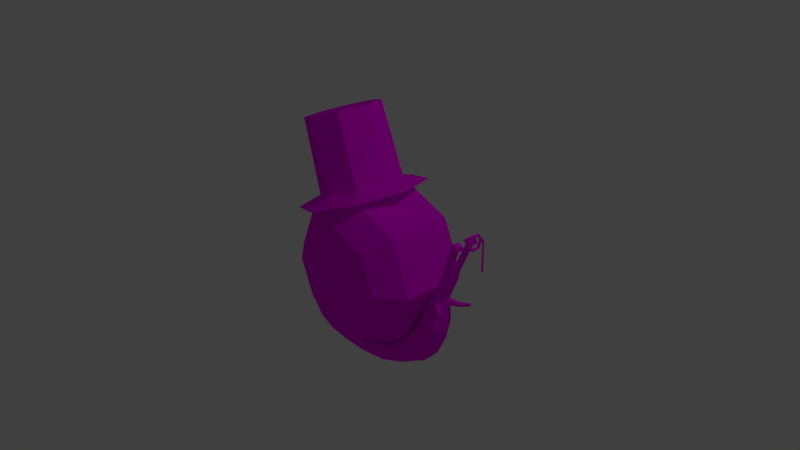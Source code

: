 # Source: fancySnail.blend  (saved by Blender 2.79.0; exported with 4.5.12 LTS)
import bpy
from mathutils import Matrix  # noqa: F401  (used for matrix-valued properties, if any)

bpy.ops.wm.read_factory_settings(use_empty=True)
scene = bpy.context.scene
scene.name = 'Scene'

# ---- collections
col_collection_1 = bpy.data.collections.new('Collection 1'); scene.collection.children.link(col_collection_1)

# ---- images (referenced by path relative to the original .blend; pixels are not part of the script)
import os
ASSET_DIR = os.environ.get("B2B_ASSET_DIR", "")  # directory of the original .blend (textures are referenced by path, not embedded)
HERE = os.path.dirname(os.path.abspath(__file__))  # packed textures are extracted next to this script under _unpacked/

def load_image(name, relpath, width, height, colorspace="sRGB"):
    """Load a texture the original file referenced (path relative to the .blend, or extracted next to this script)."""
    p = next((c for c in (os.path.join(HERE, relpath), os.path.join(ASSET_DIR, relpath)) if relpath and os.path.exists(c)), "")
    if p:
        img = bpy.data.images.load(p, check_existing=True)
        img.name = name
    else:  # same state as the original file: an image datablock whose file is absent (Cycles renders it pink)
        img = bpy.data.images.new(name, width, height)
        img.source = "FILE"
        img.filepath = "//" + (relpath or name)
    img.colorspace_settings.name = colorspace
    return img
img_fancysnailtexture = load_image('FancySnailTexture', 'FancySnailTexture.png', 1024, 1024, 'sRGB')

# ---- materials (node trees are filled in below, after node groups)
mat_material_005 = bpy.data.materials.new('Material.005')
mat_material_005.alpha_threshold = 0.0
mat_material_005.roughness = 0.5

# ---- material node trees
mat_material_005.use_nodes = True; mat_material_005.node_tree.nodes.clear()
_N = mat_material_005.node_tree.nodes; _L = mat_material_005.node_tree.links
n0 = _N.new('ShaderNodeOutputMaterial'); n0.name = 'Material Output'; n0.location = (300, 300)
n1 = _N.new('ShaderNodeBsdfDiffuse'); n1.name = 'Diffuse BSDF'; n1.location = (10, 300)
n2 = _N.new('ShaderNodeTexImage'); n2.name = 'Image Texture'; n2.location = (-177, 295)
n2.width = 140
n2.image = img_fancysnailtexture
_L.new(n1.outputs[0], n0.inputs[0])
_L.new(n2.outputs[0], n1.inputs[0])
n0.is_active_output = True

# ---- world
world_world = bpy.data.worlds.new('World'); scene.world = world_world
world_world.color = (0.05088, 0.05088, 0.05088)
world_world.use_sun_shadow = False
world_world.sun_shadow_jitter_overblur = 0.0
world_world.cycles.sampling_method = 'MANUAL'

# ---- cameras
cam_camera = bpy.data.cameras.new('Camera')
cam_camera.clip_end = 100.0
cam_camera.lens = 35.0
cam_camera.sensor_width = 32.0
cam_camera.sensor_height = 18.0
cam_camera.ortho_scale = 7.314
cam_camera.dof.focus_distance = 0.0

# ---- lights
light_lamp = bpy.data.lights.new('Lamp', 'POINT')
light_lamp.transmission_factor = 0.0
light_lamp.cutoff_distance = 30.0
light_lamp.energy = 100.0
light_lamp.shadow_buffer_clip_start = 1.001
light_lamp.shadow_soft_size = 0.1
light_lamp.shadow_maximum_resolution = 0.006
light_lamp.use_absolute_resolution = True

# ---- meshes
me_cylinder_001 = bpy.data.meshes.new('Cylinder.001')
me_cylinder_001.from_pydata([(-2.868, -0.3949, -4.216), (-2.768, -0.3954, -3.941), (-2.868, 0.2593, -4.216), (-2.767, 0.2598, -3.94), (0.8141, -0.7166, -5.437), (0.6328, -0.7288, -5.064), (0.8182, 0.5466, -5.438), (0.634, 0.5701, -5.059), (0.2103, 0.6903, -5.402), (-0.4313, 0.7869, -5.181), (-1.069, 0.7949, -4.921), (-1.715, 0.7033, -4.702), (-2.345, 0.5094, -4.488), (-2.228, 0.5088, -4.154), (-1.611, 0.7031, -4.416), (-0.9846, 0.7942, -4.666), (-0.3816, 0.7811, -4.887), (0.1672, 0.6901, -5.04), (-2.344, -0.6459, -4.487), (-1.714, -0.8387, -4.703), (-1.071, -0.9285, -4.922), (-0.4337, -0.9195, -5.183), (0.2087, -0.8341, -5.404), (0.1657, -0.8314, -5.043), (-0.3838, -0.9147, -4.888), (-0.9854, -0.9287, -4.665), (-1.61, -0.8392, -4.415), (-2.228, -0.6452, -4.155), (-3.193, 0.01865, -3.899), (-3.193, -0.1541, -3.899), (-3.151, -0.1541, -3.78), (-3.151, 0.01865, -3.78), (1.085, 0.4423, -4.88), (1.367, 0.413, -5.186), (1.364, -0.6011, -5.188), (1.085, -0.6154, -4.887), (1.6, 0.3063, -4.388), (1.861, 0.2855, -4.586), (1.865, -0.4636, -4.592), (1.605, -0.4748, -4.396), (2.12, 0.1511, -3.713), (2.205, 0.1506, -3.804), (2.204, -0.2885, -3.807), (2.119, -0.2879, -3.715), (-2.925, -0.06971, -4.373), (-2.71, -0.06973, -3.782), (0.9203, -0.09713, -5.652), (0.5183, -0.0796, -4.826), (0.1401, -0.06597, -4.818), (-0.3502, -0.06047, -4.701), (-0.93, -0.06039, -4.499), (-1.547, -0.06234, -4.233), (-2.157, -0.07192, -3.954), (-2.416, -0.07204, -4.689), (-1.781, -0.0681, -4.88), (-1.124, -0.06674, -5.083), (-0.4635, -0.06653, -5.37), (0.2363, -0.07523, -5.626), (-3.271, -0.0677, -3.924), (-3.196, -0.0677, -3.728), (1.522, -0.104, -5.356), (0.9063, -0.08256, -4.691), (2.009, -0.09403, -4.7), (1.434, -0.08001, -4.272), (2.21, -0.1283, -3.809), (2.11, -0.1278, -3.716), (2.11, -0.009379, -3.715), (2.004, -0.3495, -3.87), (2.129, -0.3453, -3.968), (2.211, -0.009916, -3.808), (2.004, 0.2037, -3.867), (2.129, 0.1962, -3.966), (2.202, -0.07662, -4.026), (1.925, -0.07321, -3.809), (3.169, -0.2415, -2.534), (3.177, -0.3752, -2.535), (3.256, -0.3752, -2.613), (3.263, -0.2415, -2.614), (3.177, 0.2398, -2.535), (3.256, 0.2398, -2.613), (3.263, 0.106, -2.614), (3.169, 0.106, -2.534), (3.194, -0.1724, -2.412), (3.21, -0.4441, -2.414), (3.371, -0.4441, -2.572), (3.384, -0.1724, -2.573), (3.21, 0.3087, -2.414), (3.371, 0.3087, -2.572), (3.384, 0.03691, -2.573), (3.194, 0.03691, -2.412), (3.306, -0.2284, -2.366), (3.315, -0.3878, -2.367), (3.41, -0.3878, -2.46), (3.418, -0.2284, -2.46), (3.315, 0.2524, -2.367), (3.41, 0.2524, -2.46), (3.418, 0.09292, -2.46), (3.306, 0.09292, -2.366), (1.943, -0.3684, -3.949), (1.943, 0.2193, -3.946), (2.089, 0.2098, -4.06), (2.089, -0.3632, -4.063), (2.173, -0.07926, -4.128), (1.851, -0.07424, -3.879), (-2.897, -0.2323, -4.294), (0.5755, -0.4042, -4.945), (0.1529, -0.4487, -4.93), (-0.367, -0.4876, -4.795), (-0.9577, -0.4946, -4.582), (-1.578, -0.4508, -4.324), (-2.192, -0.3585, -4.055), (-2.38, -0.359, -4.588), (-1.748, -0.4534, -4.792), (-1.097, -0.4976, -5.002), (-0.4486, -0.493, -5.277), (0.2225, -0.4547, -5.515), (-3.243, -0.1109, -3.908), (0.9957, -0.349, -4.789), (1.52, -0.2774, -4.334), (1.965, -0.2113, -3.839), (-2.739, -0.2326, -3.861), (0.8672, -0.4069, -5.544), (-3.185, -0.1109, -3.75), (1.443, -0.3526, -5.272), (1.937, -0.2788, -4.646), (2.165, -0.211, -3.997), (2.115, -0.2079, -3.716), (2.207, -0.2084, -3.808), (3.173, -0.3084, -2.535), (3.259, -0.3084, -2.614), (3.202, -0.3082, -2.413), (3.378, -0.3082, -2.573), (3.31, -0.3081, -2.366), (3.414, -0.3081, -2.46), (2.131, -0.2212, -4.095), (1.897, -0.2213, -3.914), (-2.739, 0.09502, -3.861), (0.8693, 0.2247, -5.545), (-3.185, -0.02453, -3.75), (1.445, 0.1545, -5.271), (1.935, 0.09573, -4.643), (2.166, 0.05981, -3.996), (-2.897, 0.09477, -4.295), (0.5761, 0.2453, -4.942), (0.1536, 0.3121, -4.929), (-0.3659, 0.3603, -4.794), (-0.9573, 0.3669, -4.582), (-1.579, 0.3204, -4.324), (-2.192, 0.2184, -4.054), (-2.38, 0.2187, -4.588), (-1.748, 0.3176, -4.791), (-1.097, 0.3641, -5.002), (-0.4474, 0.3602, -5.276), (0.2233, 0.3075, -5.514), (-3.243, -0.02453, -3.908), (0.9954, 0.1799, -4.786), (1.517, 0.1132, -4.33), (1.964, 0.06525, -3.838), (2.208, 0.07032, -3.806), (2.115, 0.07086, -3.714), (3.259, 0.1729, -2.614), (3.173, 0.1729, -2.535), (3.378, 0.1728, -2.573), (3.202, 0.1728, -2.413), (3.414, 0.1727, -2.46), (3.31, 0.1727, -2.366), (1.897, 0.07251, -3.913), (2.131, 0.06525, -4.094), (2.585, 0.3621, -4.168), (2.566, 0.4148, -4.153), (2.548, -0.5728, -4.195), (2.569, -0.5659, -4.146), (2.545, 0.42, -4.202), (2.57, -0.518, -4.212), (2.588, -0.5141, -4.161), (2.567, 0.3642, -4.22), (2.303, -0.468, -4.172), (2.334, -0.4556, -4.1), (2.362, -0.3625, -4.121), (2.335, -0.3696, -4.196), (2.307, 0.3173, -4.175), (2.339, 0.2182, -4.201), (2.365, 0.2145, -4.127), (2.338, 0.3081, -4.104), (0.1525, 1.575, -2.681), (0.1525, -1.71, -2.681), (0.3157, 1.575, -2.828), (0.3157, -1.71, -2.828), (0.3271, 1.575, -3.047), (0.3271, -1.71, -3.047), (0.18, 1.575, -3.21), (0.18, -1.71, -3.21), (-0.0393, 1.575, -3.222), (-0.0393, -1.71, -3.222), (-0.2024, 1.575, -3.075), (-0.2024, -1.71, -3.075), (-0.2138, 1.575, -2.855), (-0.2138, -1.71, -2.855), (-0.06678, 1.575, -2.692), (-0.06678, -1.71, -2.692), (0.7324, 0.805, -1.046), (1.882, 0.805, -2.082), (1.882, -0.9404, -2.082), (0.7324, -0.9404, -1.046), (1.962, 0.805, -3.627), (1.962, -0.9404, -3.627), (0.926, 0.805, -4.776), (0.926, -0.9404, -4.776), (-0.6192, 0.805, -4.856), (-0.6192, -0.9404, -4.856), (-1.768, 0.805, -3.821), (-1.768, -0.9404, -3.821), (-1.849, 0.805, -2.275), (-1.849, -0.9404, -2.275), (-0.8127, 0.805, -1.126), (-0.8127, -0.9404, -1.126), (0.5188, 1.362, -1.648), (1.305, 1.362, -2.357), (1.305, -1.498, -2.357), (0.5188, -1.498, -1.648), (1.36, 1.362, -3.413), (1.36, -1.498, -3.413), (0.6512, 1.362, -4.199), (0.6512, -1.498, -4.199), (-0.4056, 1.362, -4.254), (-0.4056, -1.498, -4.254), (-1.192, 1.362, -3.546), (-1.192, -1.498, -3.546), (-1.246, 1.362, -2.489), (-1.246, -1.498, -2.489), (-0.538, 1.362, -1.703), (-0.538, -1.498, -1.703), (0.2626, 1.478, -2.37), (0.6129, 1.478, -2.686), (0.6129, -1.613, -2.686), (0.2626, -1.613, -2.37), (0.6374, 1.478, -3.157), (0.6374, -1.613, -3.157), (0.3216, 1.478, -3.508), (0.3216, -1.613, -3.508), (-0.1494, 1.478, -3.532), (-0.1494, -1.613, -3.532), (-0.4997, 1.478, -3.216), (-0.4997, -1.613, -3.216), (-0.5241, 1.478, -2.745), (-0.5241, -1.613, -2.745), (-0.2084, 1.478, -2.395), (-0.2084, -1.613, -2.395), (3.43, 0.4191, -2.536), (3.495, 0.3071, -2.353), (3.495, 0.08307, -2.353), (3.43, -0.02894, -2.536), (3.365, 0.08307, -2.719), (3.365, 0.3071, -2.719), (3.43, 0.3591, -2.536), (3.478, 0.2771, -2.402), (3.478, 0.1131, -2.402), (3.43, 0.03103, -2.536), (3.383, 0.1131, -2.67), (3.383, 0.2771, -2.67), (3.374, 0.4191, -2.516), (3.439, 0.3071, -2.333), (3.439, 0.08307, -2.333), (3.374, -0.02894, -2.516), (3.309, 0.08307, -2.699), (3.309, 0.3071, -2.699), (3.374, 0.3591, -2.516), (3.421, 0.2771, -2.382), (3.421, 0.1131, -2.382), (3.374, 0.03103, -2.516), (3.326, 0.1131, -2.65), (3.326, 0.2771, -2.65), (1.619e-09, 1.087, -1.0), (0.0, 1.0, 1.0), (0.7686, 0.7686, -1.0), (0.7071, 0.7071, 1.0), (1.087, -4.751e-08, -1.0), (1.0, -4.371e-08, 1.0), (0.7686, -0.7686, -1.0), (0.7071, -0.7071, 1.0), (-9.34e-08, -1.087, -1.0), (-8.742e-08, -1.0, 1.0), (-0.7686, -0.7686, -1.0), (-0.7071, -0.7071, 1.0), (-1.087, 1.296e-08, -1.0), (-1.0, 1.192e-08, 1.0), (-0.7686, 0.7686, -1.0), (-0.7071, 0.7071, 1.0), (7.635e-08, 0.9258, -1.194), (0.6547, 0.6547, -1.194), (0.9258, -4.944e-08, -1.194), (0.6547, -0.6547, -1.194), (-6.041e-08, -0.9258, -1.194), (-0.6547, -0.6547, -1.194), (-0.9258, 2.038e-08, -1.194), (-0.6547, 0.6547, -1.194), (1.32e-08, 1.709, -1.194), (1.208, 1.208, -1.194), (1.709, -7.469e-08, -1.194), (1.208, -1.208, -1.194), (-1.362e-07, -1.709, -1.194), (-1.208, -1.208, -1.194), (-1.709, 2.038e-08, -1.194), (-1.208, 1.208, -1.194), (3.441, 0.4003, -2.505), (3.438, 0.3454, -2.513), (3.385, 0.4003, -2.485), (3.382, 0.3454, -2.493), (3.433, 0.4424, -2.506), (3.424, 0.4468, -2.533), (3.39, 0.4424, -2.491), (3.38, 0.4468, -2.518), (3.13, 0.5004, -3.362), (3.129, 0.4715, -3.363), (3.086, 0.5004, -3.347), (3.086, 0.4715, -3.348), (3.419, 0.484, -2.546), (3.376, 0.484, -2.531), (3.369, 0.4651, -2.549), (3.413, 0.4651, -2.564)], [], [(136, 3, 31, 138), (8, 17, 7, 6), (5, 4, 34, 35), (18, 27, 1, 0), (115, 121, 4, 22), (110, 120, 1, 27), (105, 106, 23, 5), (106, 107, 24, 23), (107, 108, 25, 24), (108, 109, 26, 25), (109, 110, 27, 26), (104, 111, 18, 0), (111, 112, 19, 18), (112, 113, 20, 19), (113, 114, 21, 20), (114, 115, 22, 21), (4, 5, 23, 22), (22, 23, 24, 21), (21, 24, 25, 20), (20, 25, 26, 19), (19, 26, 27, 18), (2, 3, 13, 12), (12, 13, 14, 11), (11, 14, 15, 10), (10, 15, 16, 9), (9, 16, 17, 8), (154, 138, 31, 28), (104, 0, 29, 116), (3, 2, 28, 31), (0, 1, 30, 29), (117, 35, 39, 118), (137, 6, 33, 139), (105, 5, 35, 117), (6, 7, 32, 33), (135, 98, 67, 119), (33, 32, 36, 37), (35, 34, 38, 39), (139, 33, 37, 140), (159, 66, 81, 161), (100, 99, 70, 71), (98, 101, 68, 67), (181, 180, 172, 175), (134, 102, 72, 125), (43, 42, 76, 75), (123, 60, 62, 124), (166, 103, 73, 157), (143, 47, 61, 155), (121, 46, 60, 123), (155, 61, 63, 156), (142, 44, 58, 154), (116, 122, 59, 58), (152, 153, 57, 56), (151, 152, 56, 55), (150, 151, 55, 54), (149, 150, 54, 53), (142, 149, 53, 44), (147, 148, 52, 51), (146, 147, 51, 50), (145, 146, 50, 49), (144, 145, 49, 48), (143, 144, 48, 47), (148, 136, 45, 52), (153, 137, 46, 57), (120, 45, 59, 122), (126, 65, 73, 119), (42, 43, 67, 68), (127, 42, 68, 125), (65, 64, 72, 73), (40, 41, 71, 70), (158, 69, 72, 141), (159, 40, 70, 157), (69, 66, 73, 72), (160, 79, 87, 162), (81, 80, 88, 89), (41, 40, 78, 79), (127, 64, 77, 129), (66, 69, 80, 81), (126, 43, 75, 128), (158, 41, 79, 160), (64, 65, 74, 77), (130, 83, 91, 132), (131, 85, 93, 133), (77, 74, 82, 85), (75, 76, 84, 83), (161, 81, 89, 163), (79, 78, 86, 87), (129, 77, 85, 131), (128, 75, 83, 130), (133, 132, 91, 92), (164, 165, 97, 96), (89, 88, 96, 97), (162, 87, 95, 164), (85, 82, 90, 93), (83, 84, 92, 91), (163, 89, 97, 165), (87, 86, 94, 95), (156, 63, 103, 166), (124, 62, 102, 134), (140, 37, 100, 167), (39, 38, 101, 98), (37, 36, 99, 100), (118, 39, 98, 135), (63, 118, 135, 103), (38, 124, 134, 101), (93, 90, 132, 133), (74, 128, 130, 82), (76, 129, 131, 84), (84, 131, 133, 92), (82, 130, 132, 90), (65, 126, 128, 74), (42, 127, 129, 76), (64, 127, 125, 72), (43, 126, 119, 67), (1, 120, 122, 30), (29, 30, 122, 116), (4, 121, 123, 34), (34, 123, 124, 38), (177, 176, 170, 171), (103, 135, 119, 73), (47, 105, 117, 61), (61, 117, 118, 63), (44, 104, 116, 58), (56, 57, 115, 114), (55, 56, 114, 113), (54, 55, 113, 112), (53, 54, 112, 111), (44, 53, 111, 104), (51, 52, 110, 109), (50, 51, 109, 108), (49, 50, 108, 107), (48, 49, 107, 106), (47, 48, 106, 105), (52, 45, 120, 110), (57, 46, 121, 115), (62, 140, 167, 102), (36, 156, 166, 99), (86, 163, 165, 94), (88, 162, 164, 96), (95, 94, 165, 164), (78, 161, 163, 86), (69, 158, 160, 80), (80, 160, 162, 88), (66, 159, 157, 73), (41, 158, 141, 71), (8, 6, 137, 153), (13, 3, 136, 148), (7, 17, 144, 143), (17, 16, 145, 144), (16, 15, 146, 145), (15, 14, 147, 146), (14, 13, 148, 147), (2, 12, 149, 142), (12, 11, 150, 149), (11, 10, 151, 150), (10, 9, 152, 151), (9, 8, 153, 152), (2, 142, 154, 28), (32, 155, 156, 36), (7, 143, 155, 32), (99, 166, 157, 70), (102, 167, 141, 72), (40, 159, 161, 78), (60, 139, 140, 62), (46, 137, 139, 60), (58, 59, 138, 154), (45, 136, 138, 59), (175, 172, 169, 168), (170, 173, 174, 171), (183, 182, 168, 169), (179, 178, 174, 173), (182, 181, 175, 168), (180, 183, 169, 172), (178, 177, 171, 174), (176, 179, 173, 170), (101, 134, 179, 176), (125, 68, 177, 178), (134, 125, 178, 179), (68, 101, 176, 177), (100, 71, 183, 180), (141, 167, 181, 182), (71, 141, 182, 183), (167, 100, 180, 181), (200, 203, 202, 201), (201, 202, 205, 204), (204, 205, 207, 206), (206, 207, 209, 208), (208, 209, 211, 210), (210, 211, 213, 212), (187, 185, 199, 197, 195, 193, 191, 189), (212, 213, 215, 214), (214, 215, 203, 200), (184, 186, 188, 190, 192, 194, 196, 198), (217, 216, 200, 201), (219, 218, 202, 203), (220, 217, 201, 204), (218, 221, 205, 202), (222, 220, 204, 206), (221, 223, 207, 205), (224, 222, 206, 208), (223, 225, 209, 207), (226, 224, 208, 210), (225, 227, 211, 209), (228, 226, 210, 212), (227, 229, 213, 211), (230, 228, 212, 214), (229, 231, 215, 213), (216, 230, 214, 200), (231, 219, 203, 215), (233, 232, 216, 217), (235, 234, 218, 219), (236, 233, 217, 220), (234, 237, 221, 218), (238, 236, 220, 222), (237, 239, 223, 221), (240, 238, 222, 224), (239, 241, 225, 223), (242, 240, 224, 226), (241, 243, 227, 225), (244, 242, 226, 228), (243, 245, 229, 227), (246, 244, 228, 230), (245, 247, 231, 229), (232, 246, 230, 216), (247, 235, 219, 231), (186, 184, 232, 233), (185, 187, 234, 235), (188, 186, 233, 236), (187, 189, 237, 234), (190, 188, 236, 238), (189, 191, 239, 237), (192, 190, 238, 240), (191, 193, 241, 239), (194, 192, 240, 242), (193, 195, 243, 241), (196, 194, 242, 244), (195, 197, 245, 243), (198, 196, 244, 246), (197, 199, 247, 245), (184, 198, 246, 232), (199, 185, 235, 247), (251, 257, 256, 250), (304, 305, 254, 248), (248, 254, 259, 253), (252, 258, 257, 251), (250, 256, 255, 249), (265, 253, 252, 264), (263, 262, 268, 269), (306, 260, 266, 307), (260, 265, 271, 266), (264, 263, 269, 270), (262, 261, 267, 268), (251, 250, 262, 263), (257, 258, 270, 269), (305, 255, 267, 307), (252, 251, 263, 264), (252, 253, 259, 258), (306, 304, 308, 310), (255, 256, 268, 267), (259, 254, 266, 271), (250, 249, 261, 262), (256, 257, 269, 268), (248, 253, 265, 260), (258, 259, 271, 270), (272, 273, 275, 274), (274, 275, 277, 276), (276, 277, 279, 278), (278, 279, 281, 280), (280, 281, 283, 282), (282, 283, 285, 284), (275, 273, 287, 285, 283, 281, 279, 277), (284, 285, 287, 286), (286, 287, 273, 272), (280, 282, 301, 300), (286, 272, 296, 303), (272, 274, 297, 296), (276, 278, 299, 298), (282, 284, 302, 301), (278, 280, 300, 299), (284, 286, 303, 302), (274, 276, 298, 297), (289, 288, 296, 297), (290, 289, 297, 298), (291, 290, 298, 299), (292, 291, 299, 300), (293, 292, 300, 301), (294, 293, 301, 302), (295, 294, 302, 303), (288, 295, 303, 296), (264, 270, 271, 265), (249, 304, 306, 261), (254, 305, 307, 266), (261, 306, 307, 267), (249, 255, 305, 304), (317, 316, 312, 314), (260, 306, 310, 311), (248, 260, 311, 309), (304, 248, 309, 308), (312, 313, 315, 314), (318, 317, 314, 315), (319, 318, 315, 313), (316, 319, 313, 312), (308, 309, 319, 316), (309, 311, 318, 319), (311, 310, 317, 318), (310, 308, 316, 317)])
_uv = me_cylinder_001.uv_layers.new(name='UVMap')
_uv.uv.foreach_set('vector', [0.07448, 0.5705, 0.07315, 0.5799, 0.05674, 0.5651, 0.05587, 0.5629, 0.2575, 0.639, 0.2517, 0.617, 0.2853, 0.6146, 0.2953, 0.6407, 0.2859, 0.508, 0.2954, 0.4821, 0.3329, 0.4889, 0.3221, 0.5151, 0.09759, 0.5091, 0.1039, 0.5281, 0.07328, 0.5423, 0.06494, 0.5284, 0.2841, 0.9056, 0.3267, 0.9019, 0.3246, 0.9243, 0.2822, 0.9325, 0.1043, 0.5447, 0.07454, 0.5517, 0.07328, 0.5423, 0.1039, 0.5281, 0.2845, 0.5339, 0.2536, 0.5335, 0.2524, 0.5062, 0.2859, 0.508, 0.2536, 0.5335, 0.2178, 0.5341, 0.2156, 0.5069, 0.2524, 0.5062, 0.2178, 0.5341, 0.1794, 0.5357, 0.1782, 0.51, 0.2156, 0.5069, 0.1794, 0.5357, 0.1409, 0.5392, 0.1406, 0.5167, 0.1782, 0.51, 0.1409, 0.5392, 0.1043, 0.5447, 0.1039, 0.5281, 0.1406, 0.5167, 0.05517, 0.8924, 0.09511, 0.9007, 0.09443, 0.9217, 0.05322, 0.9049, 0.09511, 0.9007, 0.1403, 0.9072, 0.1406, 0.9346, 0.09443, 0.9217, 0.1403, 0.9072, 0.1876, 0.9101, 0.1877, 0.9405, 0.1406, 0.9346, 0.1876, 0.9101, 0.2361, 0.9091, 0.2353, 0.9392, 0.1877, 0.9405, 0.2361, 0.9091, 0.2841, 0.9056, 0.2822, 0.9325, 0.2353, 0.9392, 0.2954, 0.4821, 0.2859, 0.508, 0.2524, 0.5062, 0.258, 0.484, 0.258, 0.484, 0.2524, 0.5062, 0.2156, 0.5069, 0.217, 0.4891, 0.217, 0.4891, 0.2156, 0.5069, 0.1782, 0.51, 0.1769, 0.4944, 0.1769, 0.4944, 0.1782, 0.51, 0.1406, 0.5167, 0.1372, 0.4994, 0.1372, 0.4994, 0.1406, 0.5167, 0.1039, 0.5281, 0.09759, 0.5091, 0.06464, 0.5939, 0.07315, 0.5799, 0.1036, 0.5943, 0.09709, 0.6134, 0.09709, 0.6134, 0.1036, 0.5943, 0.1402, 0.6061, 0.1366, 0.6233, 0.1366, 0.6233, 0.1402, 0.6061, 0.1779, 0.6131, 0.1764, 0.6287, 0.1764, 0.6287, 0.1779, 0.6131, 0.2152, 0.6165, 0.2166, 0.6341, 0.2166, 0.6341, 0.2152, 0.6165, 0.2517, 0.617, 0.2575, 0.639, 0.04709, 0.5644, 0.05587, 0.5629, 0.05674, 0.5651, 0.04989, 0.5682, 0.05517, 0.8924, 0.05322, 0.9049, 0.02084, 0.8886, 0.01924, 0.8843, 0.07315, 0.5799, 0.06464, 0.5939, 0.04989, 0.5682, 0.05674, 0.5651, 0.06494, 0.5284, 0.07328, 0.5423, 0.05677, 0.557, 0.04994, 0.5538, 0.3191, 0.5375, 0.3221, 0.5151, 0.3735, 0.5293, 0.3712, 0.5453, 0.3268, 0.8592, 0.3247, 0.8361, 0.3679, 0.8438, 0.3686, 0.863, 0.2845, 0.5339, 0.2859, 0.508, 0.3221, 0.5151, 0.3191, 0.5375, 0.2953, 0.6407, 0.2853, 0.6146, 0.3219, 0.6069, 0.3329, 0.6337, 0.4106, 0.5511, 0.4115, 0.5403, 0.4181, 0.5422, 0.4175, 0.552, 0.3329, 0.6337, 0.3219, 0.6069, 0.3734, 0.5931, 0.3814, 0.6146, 0.3221, 0.5151, 0.3329, 0.4889, 0.3816, 0.5083, 0.3735, 0.5293, 0.3686, 0.863, 0.3679, 0.8438, 0.4225, 0.8523, 0.4214, 0.8669, 0.8354, 0.6847, 0.8412, 0.6839, 0.8424, 0.8003, 0.8375, 0.8009, 0.4149, 0.5955, 0.4117, 0.5834, 0.4183, 0.5818, 0.421, 0.5921, 0.4115, 0.5403, 0.4149, 0.5284, 0.421, 0.532, 0.4181, 0.5422, 0.4777, 0.6208, 0.4775, 0.6131, 0.4961, 0.6107, 0.4967, 0.6154, 0.4617, 0.8906, 0.4604, 0.88, 0.4678, 0.8798, 0.469, 0.8898, 0.9074, 0.6785, 0.9164, 0.6775, 0.9182, 0.7942, 0.9101, 0.7948, 0.3683, 0.899, 0.369, 0.8816, 0.4202, 0.8807, 0.4212, 0.8946, 0.4107, 0.5727, 0.4098, 0.5619, 0.4168, 0.562, 0.4176, 0.572, 0.2842, 0.5886, 0.2826, 0.5613, 0.3166, 0.5613, 0.319, 0.5847, 0.3267, 0.9019, 0.3287, 0.881, 0.369, 0.8816, 0.3683, 0.899, 0.319, 0.5847, 0.3166, 0.5613, 0.3691, 0.5616, 0.3711, 0.5775, 0.05505, 0.8684, 0.05708, 0.8805, 0.0189, 0.8806, 0.0192, 0.8768, 0.04712, 0.5576, 0.05588, 0.5592, 0.05583, 0.561, 0.04518, 0.561, 0.2359, 0.8496, 0.284, 0.8536, 0.2862, 0.8798, 0.2371, 0.8794, 0.1873, 0.8491, 0.2359, 0.8496, 0.2371, 0.8794, 0.1876, 0.8796, 0.14, 0.8526, 0.1873, 0.8491, 0.1876, 0.8796, 0.1399, 0.8799, 0.09489, 0.8598, 0.14, 0.8526, 0.1399, 0.8799, 0.09557, 0.8804, 0.05505, 0.8684, 0.09489, 0.8598, 0.09557, 0.8804, 0.05708, 0.8805, 0.1407, 0.5839, 0.1042, 0.5775, 0.1043, 0.561, 0.1407, 0.5617, 0.1792, 0.5878, 0.1407, 0.5839, 0.1407, 0.5617, 0.1796, 0.562, 0.2175, 0.5897, 0.1792, 0.5878, 0.1796, 0.562, 0.2181, 0.5622, 0.2532, 0.5902, 0.2175, 0.5897, 0.2181, 0.5622, 0.2532, 0.562, 0.2842, 0.5886, 0.2532, 0.5902, 0.2532, 0.562, 0.2826, 0.5613, 0.1042, 0.5775, 0.07448, 0.5705, 0.07523, 0.561, 0.1043, 0.561, 0.284, 0.8536, 0.3268, 0.8592, 0.3287, 0.881, 0.2862, 0.8798, 0.07454, 0.5517, 0.07523, 0.561, 0.05583, 0.561, 0.05588, 0.5592, 0.4307, 0.5519, 0.4306, 0.5574, 0.4168, 0.562, 0.4175, 0.552, 0.4321, 0.5381, 0.4308, 0.5465, 0.4181, 0.5422, 0.421, 0.532, 0.4827, 0.8901, 0.4825, 0.8957, 0.47, 0.8998, 0.469, 0.8898, 0.3955, 0.4295, 0.3963, 0.4195, 0.4098, 0.4103, 0.4098, 0.436, 0.4311, 0.5779, 0.4321, 0.5864, 0.421, 0.5921, 0.4183, 0.5818, 0.4828, 0.8685, 0.4829, 0.8742, 0.4678, 0.8798, 0.4691, 0.8697, 0.4309, 0.5725, 0.4311, 0.5779, 0.4183, 0.5818, 0.4176, 0.572, 0.8512, 0.6836, 0.8412, 0.6839, 0.8356, 0.669, 0.8613, 0.6703, 0.6365, 0.6887, 0.6305, 0.6902, 0.6227, 0.6799, 0.6339, 0.6781, 0.6524, 0.6845, 0.6425, 0.687, 0.6416, 0.6765, 0.6515, 0.6762, 0.863, 0.6844, 0.8721, 0.6854, 0.8693, 0.8015, 0.8612, 0.8009, 0.9223, 0.6772, 0.9282, 0.6769, 0.928, 0.7938, 0.9231, 0.794, 0.8412, 0.6839, 0.8512, 0.6836, 0.8514, 0.8005, 0.8424, 0.8003, 0.944, 0.6779, 0.9498, 0.6785, 0.9468, 0.7948, 0.9419, 0.7942, 0.8571, 0.684, 0.863, 0.6844, 0.8612, 0.8009, 0.8563, 0.8007, 0.9282, 0.6769, 0.9382, 0.6772, 0.937, 0.7936, 0.928, 0.7938, 0.712, 0.6426, 0.7194, 0.6424, 0.7194, 0.6511, 0.7126, 0.6518, 0.6875, 0.6403, 0.6952, 0.642, 0.6939, 0.6494, 0.6874, 0.6496, 0.6962, 0.6315, 0.706, 0.6339, 0.7052, 0.6422, 0.6952, 0.642, 0.7171, 0.633, 0.7265, 0.6295, 0.7351, 0.6388, 0.7194, 0.6424, 0.6578, 0.6852, 0.6524, 0.6845, 0.6515, 0.6762, 0.6584, 0.6759, 0.6729, 0.6889, 0.6635, 0.6855, 0.6658, 0.676, 0.6814, 0.6797, 0.6901, 0.6297, 0.6962, 0.6315, 0.6952, 0.642, 0.6875, 0.6403, 0.7114, 0.6332, 0.7171, 0.633, 0.7194, 0.6424, 0.712, 0.6426, 0.4203, 0.4892, 0.4203, 0.4994, 0.4144, 0.4991, 0.4144, 0.4894, 0.3477, 0.4542, 0.3477, 0.4644, 0.3419, 0.4647, 0.3419, 0.454, 0.6515, 0.6762, 0.6416, 0.6765, 0.6403, 0.669, 0.6516, 0.6667, 0.6339, 0.6781, 0.6227, 0.6799, 0.6269, 0.6691, 0.6337, 0.6688, 0.6952, 0.642, 0.7052, 0.6422, 0.7053, 0.6517, 0.6939, 0.6494, 0.7194, 0.6424, 0.7351, 0.6388, 0.7317, 0.6518, 0.7194, 0.6511, 0.6584, 0.6759, 0.6515, 0.6762, 0.6516, 0.6667, 0.6589, 0.6666, 0.6814, 0.6797, 0.6658, 0.676, 0.6657, 0.6673, 0.6781, 0.6666, 0.3711, 0.5775, 0.3691, 0.5616, 0.4098, 0.5619, 0.4107, 0.5727, 0.4212, 0.8946, 0.4202, 0.8807, 0.4604, 0.88, 0.4617, 0.8906, 0.4214, 0.8669, 0.4225, 0.8523, 0.4631, 0.8584, 0.4618, 0.8692, 0.3735, 0.5293, 0.3816, 0.5083, 0.4149, 0.5284, 0.4115, 0.5403, 0.3814, 0.6146, 0.3734, 0.5931, 0.4117, 0.5834, 0.4149, 0.5955, 0.3712, 0.5453, 0.3735, 0.5293, 0.4115, 0.5403, 0.4106, 0.5511, 0.3691, 0.5616, 0.3712, 0.5453, 0.4106, 0.5511, 0.4098, 0.5619, 0.4221, 0.9087, 0.4212, 0.8946, 0.4617, 0.8906, 0.4629, 0.9012, 0.4261, 0.4889, 0.4261, 0.4997, 0.4203, 0.4994, 0.4203, 0.4892, 0.706, 0.6339, 0.7114, 0.6332, 0.712, 0.6426, 0.7052, 0.6422, 0.6842, 0.6282, 0.6901, 0.6297, 0.6875, 0.6403, 0.6763, 0.6385, 0.6763, 0.6385, 0.6875, 0.6403, 0.6874, 0.6496, 0.6806, 0.6494, 0.7052, 0.6422, 0.712, 0.6426, 0.7126, 0.6518, 0.7053, 0.6517, 0.9382, 0.6772, 0.944, 0.6779, 0.9419, 0.7942, 0.937, 0.7936, 0.9164, 0.6775, 0.9223, 0.6772, 0.9231, 0.794, 0.9182, 0.7942, 0.4829, 0.8844, 0.4827, 0.8901, 0.469, 0.8898, 0.4678, 0.8798, 0.4308, 0.5465, 0.4307, 0.5519, 0.4175, 0.552, 0.4181, 0.5422, 0.07328, 0.5423, 0.07454, 0.5517, 0.05588, 0.5592, 0.05677, 0.557, 0.04994, 0.5538, 0.05677, 0.557, 0.05588, 0.5592, 0.04712, 0.5576, 0.3246, 0.9243, 0.3267, 0.9019, 0.3683, 0.899, 0.3674, 0.9176, 0.3674, 0.9176, 0.3683, 0.899, 0.4212, 0.8946, 0.4221, 0.9087, 0.6053, 0.6351, 0.6056, 0.6291, 0.6247, 0.6316, 0.6251, 0.6353, 0.4098, 0.5619, 0.4106, 0.5511, 0.4175, 0.552, 0.4168, 0.562, 0.2826, 0.5613, 0.2845, 0.5339, 0.3191, 0.5375, 0.3166, 0.5613, 0.3166, 0.5613, 0.3191, 0.5375, 0.3712, 0.5453, 0.3691, 0.5616, 0.05708, 0.8805, 0.05517, 0.8924, 0.01924, 0.8843, 0.0189, 0.8806, 0.2371, 0.8794, 0.2862, 0.8798, 0.2841, 0.9056, 0.2361, 0.9091, 0.1876, 0.8796, 0.2371, 0.8794, 0.2361, 0.9091, 0.1876, 0.9101, 0.1399, 0.8799, 0.1876, 0.8796, 0.1876, 0.9101, 0.1403, 0.9072, 0.09557, 0.8804, 0.1399, 0.8799, 0.1403, 0.9072, 0.09511, 0.9007, 0.05708, 0.8805, 0.09557, 0.8804, 0.09511, 0.9007, 0.05517, 0.8924, 0.1407, 0.5617, 0.1043, 0.561, 0.1043, 0.5447, 0.1409, 0.5392, 0.1796, 0.562, 0.1407, 0.5617, 0.1409, 0.5392, 0.1794, 0.5357, 0.2181, 0.5622, 0.1796, 0.562, 0.1794, 0.5357, 0.2178, 0.5341, 0.2532, 0.562, 0.2181, 0.5622, 0.2178, 0.5341, 0.2536, 0.5335, 0.2826, 0.5613, 0.2532, 0.562, 0.2536, 0.5335, 0.2845, 0.5339, 0.1043, 0.561, 0.07523, 0.561, 0.07454, 0.5517, 0.1043, 0.5447, 0.2862, 0.8798, 0.3287, 0.881, 0.3267, 0.9019, 0.2841, 0.9056, 0.4202, 0.8807, 0.4214, 0.8669, 0.4618, 0.8692, 0.4604, 0.88, 0.3734, 0.5931, 0.3711, 0.5775, 0.4107, 0.5727, 0.4117, 0.5834, 0.6658, 0.676, 0.6584, 0.6759, 0.6589, 0.6666, 0.6657, 0.6673, 0.6416, 0.6765, 0.6339, 0.6781, 0.6337, 0.6688, 0.6403, 0.669, 0.3536, 0.4544, 0.3536, 0.4641, 0.3477, 0.4644, 0.3477, 0.4542, 0.6635, 0.6855, 0.6578, 0.6852, 0.6584, 0.6759, 0.6658, 0.676, 0.8512, 0.6836, 0.8571, 0.684, 0.8563, 0.8007, 0.8514, 0.8005, 0.6425, 0.687, 0.6365, 0.6887, 0.6339, 0.6781, 0.6416, 0.6765, 0.4307, 0.5671, 0.4309, 0.5725, 0.4176, 0.572, 0.4168, 0.562, 0.4827, 0.8628, 0.4828, 0.8685, 0.4691, 0.8697, 0.4701, 0.8596, 0.2819, 0.8264, 0.3247, 0.8361, 0.3268, 0.8592, 0.284, 0.8536, 0.1036, 0.5943, 0.07315, 0.5799, 0.07448, 0.5705, 0.1042, 0.5775, 0.2853, 0.6146, 0.2517, 0.617, 0.2532, 0.5902, 0.2842, 0.5886, 0.2517, 0.617, 0.2152, 0.6165, 0.2175, 0.5897, 0.2532, 0.5902, 0.2152, 0.6165, 0.1779, 0.6131, 0.1792, 0.5878, 0.2175, 0.5897, 0.1779, 0.6131, 0.1402, 0.6061, 0.1407, 0.5839, 0.1792, 0.5878, 0.1402, 0.6061, 0.1036, 0.5943, 0.1042, 0.5775, 0.1407, 0.5839, 0.05297, 0.8559, 0.09398, 0.8387, 0.09489, 0.8598, 0.05505, 0.8684, 0.09398, 0.8387, 0.14, 0.8251, 0.14, 0.8526, 0.09489, 0.8598, 0.14, 0.8251, 0.1871, 0.8187, 0.1873, 0.8491, 0.14, 0.8526, 0.1871, 0.8187, 0.2348, 0.8195, 0.2359, 0.8496, 0.1873, 0.8491, 0.2348, 0.8195, 0.2819, 0.8264, 0.284, 0.8536, 0.2359, 0.8496, 0.05297, 0.8559, 0.05505, 0.8684, 0.0192, 0.8768, 0.02075, 0.8725, 0.3219, 0.6069, 0.319, 0.5847, 0.3711, 0.5775, 0.3734, 0.5931, 0.2853, 0.6146, 0.2842, 0.5886, 0.319, 0.5847, 0.3219, 0.6069, 0.4117, 0.5834, 0.4107, 0.5727, 0.4176, 0.572, 0.4183, 0.5818, 0.4604, 0.88, 0.4618, 0.8692, 0.4691, 0.8697, 0.4678, 0.8798, 0.8296, 0.6854, 0.8354, 0.6847, 0.8375, 0.8009, 0.8326, 0.8015, 0.369, 0.8816, 0.3686, 0.863, 0.4214, 0.8669, 0.4202, 0.8807, 0.3287, 0.881, 0.3268, 0.8592, 0.3686, 0.863, 0.369, 0.8816, 0.04518, 0.561, 0.05583, 0.561, 0.05587, 0.5629, 0.04709, 0.5644, 0.07523, 0.561, 0.07448, 0.5705, 0.05587, 0.5629, 0.05583, 0.561, 0.4365, 0.516, 0.4411, 0.5161, 0.4412, 0.52, 0.437, 0.52, 0.4583, 0.495, 0.4628, 0.495, 0.4625, 0.499, 0.4583, 0.499, 0.4772, 0.6072, 0.4766, 0.5994, 0.4964, 0.6029, 0.4966, 0.6069, 0.6059, 0.6487, 0.6047, 0.6428, 0.625, 0.6393, 0.6253, 0.6432, 0.4766, 0.5994, 0.4778, 0.5936, 0.4967, 0.5991, 0.4964, 0.6029, 0.4775, 0.6131, 0.4772, 0.6072, 0.4966, 0.6069, 0.4961, 0.6107, 0.6047, 0.6428, 0.6053, 0.6351, 0.6251, 0.6353, 0.625, 0.6393, 0.6056, 0.6291, 0.6059, 0.6215, 0.6253, 0.627, 0.6247, 0.6316, 0.5868, 0.6281, 0.5867, 0.6172, 0.6059, 0.6215, 0.6056, 0.6291, 0.584, 0.6449, 0.5853, 0.6351, 0.6053, 0.6351, 0.6047, 0.6428, 0.5864, 0.6518, 0.584, 0.6449, 0.6047, 0.6428, 0.6059, 0.6487, 0.5853, 0.6351, 0.5868, 0.6281, 0.6056, 0.6291, 0.6053, 0.6351, 0.4581, 0.6141, 0.4567, 0.6072, 0.4772, 0.6072, 0.4775, 0.6131, 0.4555, 0.5973, 0.4578, 0.5904, 0.4778, 0.5936, 0.4766, 0.5994, 0.4567, 0.6072, 0.4555, 0.5973, 0.4766, 0.5994, 0.4772, 0.6072, 0.4581, 0.6252, 0.4581, 0.6141, 0.4775, 0.6131, 0.4777, 0.6208, 0.1455, 0.4447, 0.2059, 0.3162, 0.2682, 0.3108, 0.3184, 0.4429, 0.3184, 0.4429, 0.2682, 0.3108, 0.3062, 0.2583, 0.4364, 0.3176, 0.4364, 0.3176, 0.3062, 0.2583, 0.3062, 0.1931, 0.4398, 0.1478, 0.4398, 0.1478, 0.3062, 0.1931, 0.2589, 0.1523, 0.3195, 0.02361, 0.3195, 0.02361, 0.2589, 0.1523, 0.1955, 0.1585, 0.1456, 0.02411, 0.1456, 0.02411, 0.1955, 0.1585, 0.1536, 0.2086, 0.02335, 0.1481, 0.6201, 0.1674, 0.6064, 0.167, 0.597, 0.157, 0.5975, 0.1433, 0.6075, 0.1339, 0.6212, 0.1343, 0.6305, 0.1443, 0.6301, 0.158, 0.02335, 0.1481, 0.1536, 0.2086, 0.1581, 0.2739, 0.02335, 0.3218, 0.02335, 0.3218, 0.1581, 0.2739, 0.2059, 0.3162, 0.1455, 0.4447, 0.6207, 0.4367, 0.6295, 0.4461, 0.6291, 0.459, 0.6198, 0.4678, 0.6069, 0.4674, 0.598, 0.458, 0.5984, 0.4451, 0.6078, 0.4363, 0.6919, 0.4214, 0.6473, 0.3751, 0.6674, 0.3226, 0.7432, 0.3984, 0.5781, 0.2325, 0.6464, 0.2337, 0.6708, 0.2883, 0.5568, 0.2883, 0.6907, 0.4856, 0.6919, 0.4214, 0.7432, 0.3984, 0.7432, 0.5056, 0.6464, 0.2337, 0.6955, 0.1864, 0.7514, 0.2077, 0.6708, 0.2883, 0.6444, 0.5301, 0.6907, 0.4856, 0.7432, 0.5056, 0.6674, 0.5814, 0.6955, 0.1864, 0.6968, 0.1181, 0.7514, 0.09369, 0.7514, 0.2077, 0.5802, 0.5289, 0.6444, 0.5301, 0.6674, 0.5814, 0.5602, 0.5814, 0.6968, 0.1181, 0.6495, 0.06891, 0.6708, 0.01305, 0.7514, 0.09369, 0.5357, 0.4827, 0.5802, 0.5289, 0.5602, 0.5814, 0.4844, 0.5056, 0.6495, 0.06891, 0.5812, 0.06762, 0.5568, 0.01304, 0.6708, 0.01305, 0.5369, 0.4185, 0.5357, 0.4827, 0.4844, 0.5056, 0.4844, 0.3984, 0.5812, 0.06762, 0.532, 0.115, 0.4761, 0.09367, 0.5568, 0.01304, 0.5831, 0.3739, 0.5369, 0.4185, 0.4844, 0.3984, 0.5602, 0.3226, 0.532, 0.115, 0.5307, 0.1833, 0.4761, 0.2077, 0.4761, 0.09367, 0.6473, 0.3751, 0.5831, 0.3739, 0.5602, 0.3226, 0.6674, 0.3226, 0.5307, 0.1833, 0.5781, 0.2325, 0.5568, 0.2883, 0.4761, 0.2077, 0.6486, 0.4386, 0.6289, 0.4179, 0.6473, 0.3751, 0.6919, 0.4214, 0.5977, 0.187, 0.6281, 0.1877, 0.6464, 0.2337, 0.5781, 0.2325, 0.6479, 0.4671, 0.6486, 0.4386, 0.6919, 0.4214, 0.6907, 0.4856, 0.6281, 0.1877, 0.65, 0.1667, 0.6955, 0.1864, 0.6464, 0.2337, 0.6272, 0.4868, 0.6479, 0.4671, 0.6907, 0.4856, 0.6444, 0.5301, 0.65, 0.1667, 0.6508, 0.1364, 0.6968, 0.1181, 0.6955, 0.1864, 0.5987, 0.4861, 0.6272, 0.4868, 0.6444, 0.5301, 0.5802, 0.5289, 0.6508, 0.1364, 0.6298, 0.1144, 0.6495, 0.06891, 0.6968, 0.1181, 0.579, 0.4654, 0.5987, 0.4861, 0.5802, 0.5289, 0.5357, 0.4827, 0.6298, 0.1144, 0.5995, 0.1137, 0.5812, 0.06762, 0.6495, 0.06891, 0.5797, 0.4369, 0.579, 0.4654, 0.5357, 0.4827, 0.5369, 0.4185, 0.5995, 0.1137, 0.5775, 0.1346, 0.532, 0.115, 0.5812, 0.06762, 0.6003, 0.4172, 0.5797, 0.4369, 0.5369, 0.4185, 0.5831, 0.3739, 0.5775, 0.1346, 0.5768, 0.165, 0.5307, 0.1833, 0.532, 0.115, 0.6289, 0.4179, 0.6003, 0.4172, 0.5831, 0.3739, 0.6473, 0.3751, 0.5768, 0.165, 0.5977, 0.187, 0.5781, 0.2325, 0.5307, 0.1833, 0.6295, 0.4461, 0.6207, 0.4367, 0.6289, 0.4179, 0.6486, 0.4386, 0.6064, 0.167, 0.6201, 0.1674, 0.6281, 0.1877, 0.5977, 0.187, 0.6291, 0.459, 0.6295, 0.4461, 0.6486, 0.4386, 0.6479, 0.4671, 0.6201, 0.1674, 0.6301, 0.158, 0.65, 0.1667, 0.6281, 0.1877, 0.6198, 0.4678, 0.6291, 0.459, 0.6479, 0.4671, 0.6272, 0.4868, 0.6301, 0.158, 0.6305, 0.1443, 0.6508, 0.1364, 0.65, 0.1667, 0.6069, 0.4674, 0.6198, 0.4678, 0.6272, 0.4868, 0.5987, 0.4861, 0.6305, 0.1443, 0.6212, 0.1343, 0.6298, 0.1144, 0.6508, 0.1364, 0.598, 0.458, 0.6069, 0.4674, 0.5987, 0.4861, 0.579, 0.4654, 0.6212, 0.1343, 0.6075, 0.1339, 0.5995, 0.1137, 0.6298, 0.1144, 0.5984, 0.4451, 0.598, 0.458, 0.579, 0.4654, 0.5797, 0.4369, 0.6075, 0.1339, 0.5975, 0.1433, 0.5775, 0.1346, 0.5995, 0.1137, 0.6078, 0.4363, 0.5984, 0.4451, 0.5797, 0.4369, 0.6003, 0.4172, 0.5975, 0.1433, 0.597, 0.157, 0.5768, 0.165, 0.5775, 0.1346, 0.6207, 0.4367, 0.6078, 0.4363, 0.6003, 0.4172, 0.6289, 0.4179, 0.597, 0.157, 0.6064, 0.167, 0.5977, 0.187, 0.5768, 0.165, 0.735, 0.9302, 0.7478, 0.9302, 0.7655, 0.9607, 0.7591, 0.9718, 0.8278, 0.9397, 0.8142, 0.9385, 0.8181, 0.9315, 0.8323, 0.932, 0.8323, 0.932, 0.8181, 0.9315, 0.8004, 0.9, 0.8071, 0.8886, 0.7588, 0.8886, 0.7652, 0.8998, 0.7478, 0.9302, 0.735, 0.9302, 0.7591, 0.9718, 0.7655, 0.9607, 0.8009, 0.961, 0.8068, 0.9721, 0.8071, 0.8757, 0.8071, 0.8886, 0.7588, 0.8886, 0.7588, 0.8757, 0.7346, 0.8339, 0.7588, 0.7921, 0.7652, 0.8032, 0.7476, 0.8339, 0.8272, 0.8269, 0.8312, 0.8339, 0.8183, 0.8339, 0.8153, 0.8287, 0.8312, 0.8339, 0.8071, 0.8757, 0.8006, 0.8645, 0.8183, 0.8339, 0.7588, 0.8757, 0.7346, 0.8339, 0.7476, 0.8339, 0.7652, 0.8645, 0.7588, 0.7921, 0.8071, 0.7921, 0.8006, 0.8032, 0.7652, 0.8032, 0.7105, 0.8886, 0.6622, 0.8886, 0.6622, 0.8757, 0.7105, 0.8757, 0.8495, 0.8555, 0.9031, 0.8186, 0.9066, 0.8423, 0.87, 0.8654, 0.9505, 0.9236, 0.9007, 0.9425, 0.901, 0.9232, 0.9334, 0.9059, 0.7588, 0.8886, 0.7105, 0.8886, 0.7105, 0.8757, 0.7588, 0.8757, 0.7588, 0.8886, 0.8071, 0.8886, 0.8004, 0.9, 0.7652, 0.8998, 0.9855, 0.318, 0.9861, 0.3305, 0.977, 0.3293, 0.9772, 0.3194, 0.9007, 0.9425, 0.8495, 0.9169, 0.8673, 0.9044, 0.901, 0.9232, 0.9626, 0.8473, 0.9595, 0.914, 0.9388, 0.9006, 0.9425, 0.8613, 0.6622, 0.8886, 0.6138, 0.8886, 0.6138, 0.8757, 0.6622, 0.8757, 0.8495, 0.9169, 0.8495, 0.8555, 0.87, 0.8654, 0.8673, 0.9044, 0.9627, 0.883, 0.9627, 0.8186, 0.9799, 0.8186, 0.9799, 0.883, 0.9031, 0.8186, 0.9626, 0.8473, 0.9425, 0.8613, 0.9066, 0.8423, 0.3958, 0.7923, 0.3836, 0.6704, 0.4302, 0.6649, 0.4464, 0.7864, 0.04025, 0.7864, 0.05649, 0.6649, 0.103, 0.6704, 0.09082, 0.7923, 0.09082, 0.7923, 0.103, 0.6704, 0.1497, 0.6742, 0.1416, 0.7965, 0.1416, 0.7965, 0.1497, 0.6742, 0.1965, 0.6766, 0.1924, 0.799, 0.1924, 0.799, 0.1965, 0.6766, 0.2433, 0.6774, 0.2433, 0.7999, 0.2433, 0.7999, 0.2433, 0.6774, 0.2902, 0.6766, 0.2942, 0.799, 0.6038, 0.7397, 0.575, 0.7685, 0.5343, 0.7685, 0.5055, 0.7397, 0.5055, 0.699, 0.5343, 0.6702, 0.575, 0.6702, 0.6038, 0.699, 0.2942, 0.799, 0.2902, 0.6766, 0.337, 0.6742, 0.3451, 0.7965, 0.3451, 0.7965, 0.337, 0.6742, 0.3836, 0.6704, 0.3958, 0.7923, 0.8556, 0.05266, 0.8174, 0.09072, 0.7777, 0.07454, 0.8389, 0.01319, 0.8551, 0.183, 0.9089, 0.1832, 0.9256, 0.2227, 0.8389, 0.2227, 0.9089, 0.1832, 0.947, 0.1451, 0.9868, 0.1613, 0.9256, 0.2227, 0.9473, 0.09118, 0.9094, 0.05287, 0.9256, 0.01319, 0.9868, 0.07458, 0.8174, 0.09072, 0.8172, 0.1447, 0.7776, 0.1613, 0.7777, 0.07454, 0.9094, 0.05287, 0.8556, 0.05266, 0.8389, 0.01319, 0.9256, 0.01319, 0.8172, 0.1447, 0.8551, 0.183, 0.8389, 0.2227, 0.7776, 0.1613, 0.947, 0.1451, 0.9473, 0.09118, 0.9868, 0.07458, 0.9868, 0.1613, 0.9328, 0.5092, 0.9021, 0.4785, 0.9204, 0.4342, 0.977, 0.4908, 0.9328, 0.5526, 0.9328, 0.5092, 0.977, 0.4908, 0.977, 0.5709, 0.9021, 0.5832, 0.9328, 0.5526, 0.977, 0.5709, 0.9204, 0.6275, 0.8587, 0.5832, 0.9021, 0.5832, 0.9204, 0.6275, 0.8404, 0.6275, 0.828, 0.5526, 0.8587, 0.5832, 0.8404, 0.6275, 0.7837, 0.5709, 0.828, 0.5092, 0.828, 0.5526, 0.7837, 0.5709, 0.7837, 0.4908, 0.8587, 0.4785, 0.828, 0.5092, 0.7837, 0.4908, 0.8404, 0.4342, 0.9021, 0.4785, 0.8587, 0.4785, 0.8404, 0.4342, 0.9204, 0.4342, 0.7588, 0.8757, 0.7652, 0.8645, 0.8006, 0.8645, 0.8071, 0.8757, 0.6138, 0.8886, 0.5736, 0.8886, 0.5736, 0.8757, 0.6138, 0.8757, 0.9595, 0.914, 0.9505, 0.9236, 0.9334, 0.9059, 0.9388, 0.9006, 0.8071, 0.7921, 0.8272, 0.8269, 0.8153, 0.8287, 0.8006, 0.8032, 0.8068, 0.9721, 0.8009, 0.961, 0.8142, 0.9385, 0.8278, 0.9397, 0.9636, 0.3178, 0.9632, 0.3293, 0.7278, 0.3307, 0.7277, 0.3182, 0.98, 0.313, 0.9855, 0.318, 0.9772, 0.3194, 0.9729, 0.3135, 0.9803, 0.3003, 0.98, 0.313, 0.9729, 0.3135, 0.9725, 0.2986, 0.9863, 0.2957, 0.9803, 0.3003, 0.9725, 0.2986, 0.9781, 0.293, 0.9883, 0.8319, 0.98, 0.8319, 0.98, 0.8186, 0.9883, 0.8186, 0.9608, 0.3124, 0.9636, 0.3178, 0.7277, 0.3182, 0.7277, 0.311, 0.9605, 0.2987, 0.9608, 0.3124, 0.7277, 0.311, 0.7277, 0.2995, 0.9635, 0.2933, 0.9605, 0.2987, 0.7277, 0.2995, 0.7277, 0.2923, 0.9781, 0.293, 0.9725, 0.2986, 0.9605, 0.2987, 0.9635, 0.2933, 0.9725, 0.2986, 0.9729, 0.3135, 0.9608, 0.3124, 0.9605, 0.2987, 0.9729, 0.3135, 0.9772, 0.3194, 0.9636, 0.3178, 0.9608, 0.3124, 0.9772, 0.3194, 0.977, 0.3293, 0.9632, 0.3293, 0.9636, 0.3178])
me_cylinder_001.materials.append(mat_material_005)
me_cylinder_001.use_remesh_preserve_volume = False
me_cylinder_001.use_remesh_preserve_attributes = False
me_cylinder_001.use_mirror_vertex_groups = False
me_cylinder_001.use_paint_bone_selection = False
me_cylinder_001.use_paint_mask = True
me_cylinder_001.update()

# ---- objects
ob_cylinder_001 = bpy.data.objects.new('Cylinder.001', me_cylinder_001)
ob_lamp = bpy.data.objects.new('Lamp', light_lamp)
ob_camera = bpy.data.objects.new('Camera', cam_camera)

# ---- transforms, parenting, visibility, modifiers, constraints
ob_cylinder_001.location = (-0.3242, 0.0335, 1.367)
ob_cylinder_001.rotation_euler = (0.0, -0.3408, 0.0)
ob_cylinder_001.scale = (0.4947, 0.4947, 0.4947)
ob_cylinder_001.lineart.crease_threshold = 0.0
ob_lamp.location = (4.076, 1.005, 5.904)
ob_lamp.rotation_euler = (0.6503, 0.05522, 1.866)
ob_lamp.lock_rotations_4d = False
ob_lamp.empty_display_type = 'ARROWS'
ob_lamp.color = (0.0, 0.0, 0.0, 0.0)
ob_lamp.lineart.crease_threshold = 0.0
ob_camera.location = (7.481, -6.508, 5.344)
ob_camera.rotation_euler = (1.109, 0.0, 0.8149)
ob_camera.lock_rotations_4d = False
ob_camera.empty_display_type = 'ARROWS'
ob_camera.color = (0.0, 0.0, 0.0, 0.0)
ob_camera.display_type = 'WIRE'
ob_camera.lineart.crease_threshold = 0.0

# ---- collection membership
col_collection_1.objects.link(ob_cylinder_001)
col_collection_1.objects.link(ob_lamp)
col_collection_1.objects.link(ob_camera)

# ---- scene / render settings (as saved in the file)
scene.camera = ob_camera
scene.frame_start = 1; scene.frame_end = 250; scene.frame_set(1)
scene.render.engine = 'CYCLES'
scene.render.resolution_percentage = 50
scene.render.dither_intensity = 0.0
scene.cycles.use_denoising = False
scene.cycles.samples = 128
scene.cycles.sampling_pattern = 'TABULATED_SOBOL'
scene.cycles.use_adaptive_sampling = False
scene.cycles.use_light_tree = False
scene.cycles.blur_glossy = 0.0
scene.cycles.sample_clamp_indirect = 0.0
scene.view_settings.view_transform = 'Standard'
bpy.context.view_layer.update()
